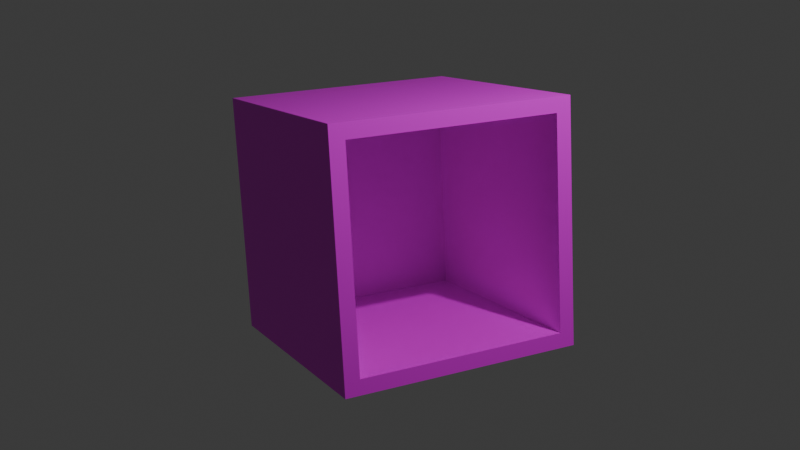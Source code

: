 # Source: Untitled.blend  (saved by Blender 4.4.32; exported with 4.5.12 LTS)
import bpy
from mathutils import Matrix  # noqa: F401  (used for matrix-valued properties, if any)

bpy.ops.wm.read_factory_settings(use_empty=True)
scene = bpy.context.scene
scene.name = 'Scene'

# ---- collections
col_collection = bpy.data.collections.new('Collection'); scene.collection.children.link(col_collection)

# ---- images (referenced by path relative to the original .blend; pixels are not part of the script)
import os
ASSET_DIR = os.environ.get("B2B_ASSET_DIR", "")  # directory of the original .blend (textures are referenced by path, not embedded)
HERE = os.path.dirname(os.path.abspath(__file__))  # packed textures are extracted next to this script under _unpacked/

def load_image(name, relpath, width, height, colorspace="sRGB"):
    """Load a texture the original file referenced (path relative to the .blend, or extracted next to this script)."""
    p = next((c for c in (os.path.join(HERE, relpath), os.path.join(ASSET_DIR, relpath)) if relpath and os.path.exists(c)), "")
    if p:
        img = bpy.data.images.load(p, check_existing=True)
        img.name = name
    else:  # same state as the original file: an image datablock whose file is absent (Cycles renders it pink)
        img = bpy.data.images.new(name, width, height)
        img.source = "FILE"
        img.filepath = "//" + (relpath or name)
    img.colorspace_settings.name = colorspace
    return img
img_wall_tile1_jpg = load_image('wall_tile1.jpg', 'wall_tile1.jpg', 1024, 1024, 'sRGB')

# ---- materials (node trees are filled in below, after node groups)
mat_wall_meterial = bpy.data.materials.new('Wall_Meterial')

# ---- material node trees
mat_wall_meterial.use_nodes = True; mat_wall_meterial.node_tree.nodes.clear()
_N = mat_wall_meterial.node_tree.nodes; _L = mat_wall_meterial.node_tree.links
n0 = _N.new('ShaderNodeBsdfPrincipled'); n0.name = '프린시플드 BSDF'; n0.location = (10, 300)
n1 = _N.new('ShaderNodeOutputMaterial'); n1.name = '매테리얼 출력'; n1.location = (300, 300)
n2 = _N.new('ShaderNodeTexImage'); n2.name = '이미지 텍스처'; n2.location = (-280, 280)
n2.image = img_wall_tile1_jpg
_L.new(n0.outputs[0], n1.inputs[0])
_L.new(n2.outputs[0], n0.inputs[0])
n1.is_active_output = True

# ---- world
world_world = bpy.data.worlds.new('World'); scene.world = world_world
world_world.use_nodes = True; world_world.node_tree.nodes.clear()
_N = world_world.node_tree.nodes; _L = world_world.node_tree.links
n0 = _N.new('ShaderNodeOutputWorld'); n0.name = 'World Output'; n0.location = (300, 300)
n1 = _N.new('ShaderNodeBackground'); n1.name = 'Background'; n1.location = (10, 300)
n1.inputs[0].default_value = (0.05088, 0.05088, 0.05088, 1.0)
_L.new(n1.outputs[0], n0.inputs[0])
n0.is_active_output = True
world_world.color = (0.05088, 0.05088, 0.05088)
world_world.sun_shadow_jitter_overblur = 0.0

# ---- cameras
cam_camera = bpy.data.cameras.new('Camera')
cam_camera.clip_end = 100.0
cam_camera.ortho_scale = 7.314

# ---- lights
light_light = bpy.data.lights.new('Light', 'POINT')
light_light.energy = 1000.0
light_light.shadow_soft_size = 0.1

# ---- meshes
me_cube = bpy.data.meshes.new('Cube')
me_cube.from_pydata([(1.268, 1.455, 0.945), (0.6671, 1.426, -1.462), (1.701, -0.9873, 0.8656), (1.1, -1.016, -1.542), (-1.1, 1.016, 1.542), (-1.701, 0.9873, -0.8656), (-0.6671, -1.426, 1.462), (-1.268, -1.455, -0.945)], [], [(0, 4, 6, 2), (3, 2, 6, 7), (7, 6, 4, 5), (5, 1, 3, 7), (5, 4, 0, 1)])
_uv = me_cube.uv_layers.new(name='UVMap')
_uv.uv.foreach_set('vector', [0.01149, 0.9959, 0.01288, 0.6671, 0.3416, 0.6685, 0.3402, 0.9973, 0.01428, 0.3384, 0.01568, 0.009648, 0.3444, 0.01105, 0.343, 0.3398, 0.01288, 0.6671, 0.01428, 0.3384, 0.3429, 0.3408, 0.3416, 0.6685, 0.6727, 0.3412, 0.6704, 0.6699, 0.3416, 0.6685, 0.343, 0.3398, 0.343, 0.3398, 0.3444, 0.01105, 0.6732, 0.01244, 0.6718, 0.3412])
me_cube.materials.append(mat_wall_meterial)
me_cube.use_mirror_vertex_groups = False
me_cube.update()

# ---- objects
ob_cube = bpy.data.objects.new('Cube', me_cube)
ob_light = bpy.data.objects.new('Light', light_light)
ob_camera = bpy.data.objects.new('Camera', cam_camera)

# ---- transforms, parenting, visibility, modifiers, constraints
ob_cube.location = (0.0, 0.0, 0.0)
ob_cube.rotation_euler = (3.133, -2.667, -3.594)
ob_cube.lock_rotations_4d = False
ob_cube.empty_display_type = 'ARROWS'
ob_cube.lineart.crease_threshold = 0.0
_m = ob_cube.modifiers.new('솔리디파이', 'SOLIDIFY')
_m.thickness = 0.22
ob_light.location = (4.076, 1.005, 5.904)
ob_light.rotation_euler = (0.6503, 0.05522, 1.866)
ob_light.lock_rotations_4d = False
ob_light.empty_display_type = 'ARROWS'
ob_light.color = (0.0, 0.0, 0.0, 0.0)
ob_light.lineart.crease_threshold = 0.0
ob_camera.location = (7.359, -6.926, 4.958)
ob_camera.rotation_euler = (1.109, 0.0, 0.8149)
ob_camera.lock_rotations_4d = False
ob_camera.empty_display_type = 'ARROWS'
ob_camera.color = (0.0, 0.0, 0.0, 0.0)
ob_camera.display_type = 'WIRE'
ob_camera.lineart.crease_threshold = 0.0

# ---- collection membership
col_collection.objects.link(ob_cube)
col_collection.objects.link(ob_light)
col_collection.objects.link(ob_camera)

# ---- scene / render settings (as saved in the file)
scene.camera = ob_camera
scene.frame_start = 1; scene.frame_end = 250; scene.frame_set(1)
scene.render.engine = 'BLENDER_EEVEE_NEXT'
bpy.context.view_layer.update()
